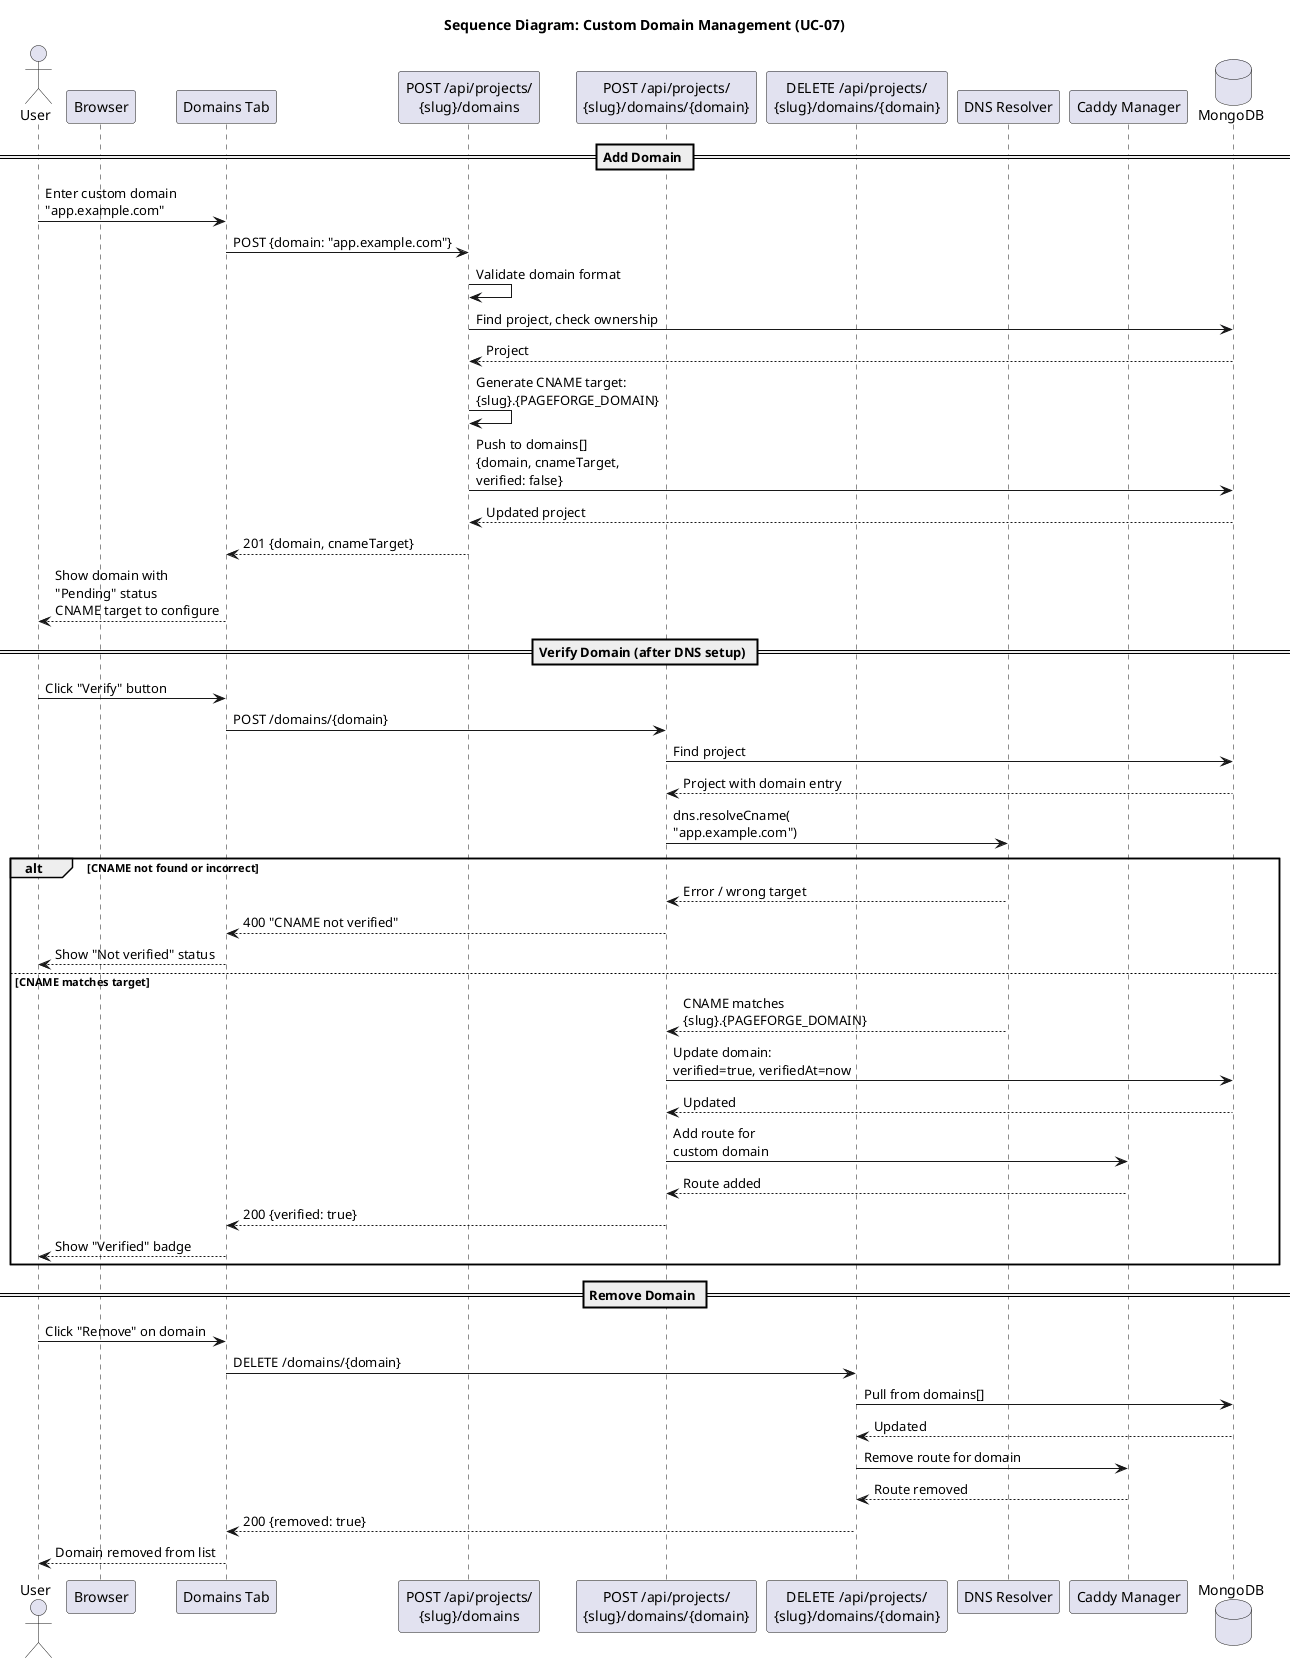

The diagram above was rendered by PlantUML. Its source (embedded in the PNG):
@startuml seq_domain

title Sequence Diagram: Custom Domain Management (UC-07)

actor "User" as U
participant "Browser" as B
participant "Domains Tab" as DT
participant "POST /api/projects/\n{slug}/domains" as ADD
participant "POST /api/projects/\n{slug}/domains/{domain}" as VERIFY
participant "DELETE /api/projects/\n{slug}/domains/{domain}" as DEL
participant "DNS Resolver" as DNS
participant "Caddy Manager" as CAD
database "MongoDB" as DB

== Add Domain ==
U -> DT: Enter custom domain\n"app.example.com"
DT -> ADD: POST {domain: "app.example.com"}
ADD -> ADD: Validate domain format
ADD -> DB: Find project, check ownership
DB --> ADD: Project
ADD -> ADD: Generate CNAME target:\n{slug}.{PAGEFORGE_DOMAIN}
ADD -> DB: Push to domains[]\n{domain, cnameTarget,\nverified: false}
DB --> ADD: Updated project
ADD --> DT: 201 {domain, cnameTarget}
DT --> U: Show domain with\n"Pending" status\nCNAME target to configure

== Verify Domain (after DNS setup) ==
U -> DT: Click "Verify" button
DT -> VERIFY: POST /domains/{domain}
VERIFY -> DB: Find project
DB --> VERIFY: Project with domain entry
VERIFY -> DNS: dns.resolveCname(\n"app.example.com")

alt CNAME not found or incorrect
  DNS --> VERIFY: Error / wrong target
  VERIFY --> DT: 400 "CNAME not verified"
  DT --> U: Show "Not verified" status
else CNAME matches target
  DNS --> VERIFY: CNAME matches\n{slug}.{PAGEFORGE_DOMAIN}
  VERIFY -> DB: Update domain:\nverified=true, verifiedAt=now
  DB --> VERIFY: Updated
  VERIFY -> CAD: Add route for\ncustom domain
  CAD --> VERIFY: Route added
  VERIFY --> DT: 200 {verified: true}
  DT --> U: Show "Verified" badge
end

== Remove Domain ==
U -> DT: Click "Remove" on domain
DT -> DEL: DELETE /domains/{domain}
DEL -> DB: Pull from domains[]
DB --> DEL: Updated
DEL -> CAD: Remove route for domain
CAD --> DEL: Route removed
DEL --> DT: 200 {removed: true}
DT --> U: Domain removed from list

@enduml